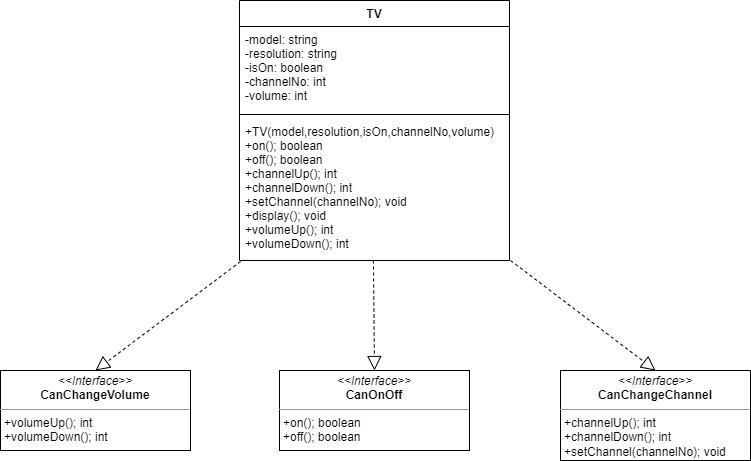

The diagram above was exported from draw.io. Its source (the exported page's mxGraphModel, read from the mxfile embedded in the PNG):
<mxGraphModel dx="1422" dy="804" grid="1" gridSize="10" guides="1" tooltips="1" connect="1" arrows="1" fold="1" page="1" pageScale="1" pageWidth="827" pageHeight="1169" math="0" shadow="0">
  <root>
    <mxCell id="0" />
    <mxCell id="1" parent="0" />
    <mxCell id="EKpo9VNUjqIWjlIRChBQ-5" value="TV" style="swimlane;fontStyle=1;align=center;verticalAlign=top;childLayout=stackLayout;horizontal=1;startSize=26;horizontalStack=0;resizeParent=1;resizeParentMax=0;resizeLast=0;collapsible=1;marginBottom=0;" vertex="1" parent="1">
      <mxGeometry x="279" y="120" width="270" height="260" as="geometry" />
    </mxCell>
    <mxCell id="EKpo9VNUjqIWjlIRChBQ-6" value="-model: string&#10;-resolution: string&#10;-isOn: boolean&#10;-channelNo: int&#10;-volume: int" style="text;strokeColor=none;fillColor=none;align=left;verticalAlign=top;spacingLeft=4;spacingRight=4;overflow=hidden;rotatable=0;points=[[0,0.5],[1,0.5]];portConstraint=eastwest;" vertex="1" parent="EKpo9VNUjqIWjlIRChBQ-5">
      <mxGeometry y="26" width="270" height="84" as="geometry" />
    </mxCell>
    <mxCell id="EKpo9VNUjqIWjlIRChBQ-7" value="" style="line;strokeWidth=1;fillColor=none;align=left;verticalAlign=middle;spacingTop=-1;spacingLeft=3;spacingRight=3;rotatable=0;labelPosition=right;points=[];portConstraint=eastwest;" vertex="1" parent="EKpo9VNUjqIWjlIRChBQ-5">
      <mxGeometry y="110" width="270" height="8" as="geometry" />
    </mxCell>
    <mxCell id="EKpo9VNUjqIWjlIRChBQ-8" value="+TV(model,resolution,isOn,channelNo,volume)&#10;+on(); boolean&#10;+off(); boolean&#10;+channelUp(); int&#10;+channelDown(); int&#10;+setChannel(channelNo); void&#10;+display(); void&#10;+volumeUp(); int&#10;+volumeDown(); int" style="text;strokeColor=none;fillColor=none;align=left;verticalAlign=top;spacingLeft=4;spacingRight=4;overflow=hidden;rotatable=0;points=[[0,0.5],[1,0.5]];portConstraint=eastwest;" vertex="1" parent="EKpo9VNUjqIWjlIRChBQ-5">
      <mxGeometry y="118" width="270" height="142" as="geometry" />
    </mxCell>
    <mxCell id="EKpo9VNUjqIWjlIRChBQ-9" value="&lt;p style=&quot;margin: 0px ; margin-top: 4px ; text-align: center&quot;&gt;&lt;i&gt;&amp;lt;&amp;lt;Interface&amp;gt;&amp;gt;&lt;/i&gt;&lt;br&gt;&lt;b&gt;CanChangeVolume&lt;/b&gt;&lt;/p&gt;&lt;hr size=&quot;1&quot;&gt;&lt;p style=&quot;margin: 0px ; margin-left: 4px&quot;&gt;+volumeUp(); int&lt;/p&gt;&lt;p style=&quot;margin: 0px ; margin-left: 4px&quot;&gt;+volumeDown(); int&lt;/p&gt;" style="verticalAlign=top;align=left;overflow=fill;fontSize=12;fontFamily=Helvetica;html=1;" vertex="1" parent="1">
      <mxGeometry x="40" y="490" width="190" height="80" as="geometry" />
    </mxCell>
    <mxCell id="EKpo9VNUjqIWjlIRChBQ-10" value="&lt;p style=&quot;margin: 0px ; margin-top: 4px ; text-align: center&quot;&gt;&lt;i&gt;&amp;lt;&amp;lt;Interface&amp;gt;&amp;gt;&lt;/i&gt;&lt;br&gt;&lt;b&gt;CanOnOff&lt;/b&gt;&lt;/p&gt;&lt;hr size=&quot;1&quot;&gt;&lt;p style=&quot;margin: 0px ; margin-left: 4px&quot;&gt;+on(); boolean&lt;/p&gt;&lt;p style=&quot;margin: 0px ; margin-left: 4px&quot;&gt;+off(); boolean&lt;/p&gt;" style="verticalAlign=top;align=left;overflow=fill;fontSize=12;fontFamily=Helvetica;html=1;" vertex="1" parent="1">
      <mxGeometry x="319" y="490" width="190" height="80" as="geometry" />
    </mxCell>
    <mxCell id="EKpo9VNUjqIWjlIRChBQ-11" value="&lt;p style=&quot;margin: 0px ; margin-top: 4px ; text-align: center&quot;&gt;&lt;i&gt;&amp;lt;&amp;lt;Interface&amp;gt;&amp;gt;&lt;/i&gt;&lt;br&gt;&lt;b&gt;CanChangeChannel&lt;/b&gt;&lt;/p&gt;&lt;hr size=&quot;1&quot;&gt;&lt;p style=&quot;margin: 0px ; margin-left: 4px&quot;&gt;+channelUp(); int&lt;/p&gt;&lt;p style=&quot;margin: 0px ; margin-left: 4px&quot;&gt;+channelDown(); int&lt;/p&gt;&lt;p style=&quot;margin: 0px ; margin-left: 4px&quot;&gt;+setChannel(channelNo); void&lt;/p&gt;" style="verticalAlign=top;align=left;overflow=fill;fontSize=12;fontFamily=Helvetica;html=1;" vertex="1" parent="1">
      <mxGeometry x="600" y="490" width="190" height="90" as="geometry" />
    </mxCell>
    <mxCell id="EKpo9VNUjqIWjlIRChBQ-12" value="" style="endArrow=block;dashed=1;endFill=0;endSize=12;html=1;rounded=0;exitX=0.004;exitY=1.007;exitDx=0;exitDy=0;exitPerimeter=0;entryX=0.5;entryY=0;entryDx=0;entryDy=0;" edge="1" parent="1" source="EKpo9VNUjqIWjlIRChBQ-8" target="EKpo9VNUjqIWjlIRChBQ-9">
      <mxGeometry width="160" relative="1" as="geometry">
        <mxPoint x="330" y="410" as="sourcePoint" />
        <mxPoint x="490" y="410" as="targetPoint" />
      </mxGeometry>
    </mxCell>
    <mxCell id="EKpo9VNUjqIWjlIRChBQ-14" value="" style="endArrow=block;dashed=1;endFill=0;endSize=12;html=1;rounded=0;exitX=0.496;exitY=1;exitDx=0;exitDy=0;exitPerimeter=0;entryX=0.5;entryY=0;entryDx=0;entryDy=0;" edge="1" parent="1" source="EKpo9VNUjqIWjlIRChBQ-8" target="EKpo9VNUjqIWjlIRChBQ-10">
      <mxGeometry width="160" relative="1" as="geometry">
        <mxPoint x="330" y="410" as="sourcePoint" />
        <mxPoint x="490" y="410" as="targetPoint" />
      </mxGeometry>
    </mxCell>
    <mxCell id="EKpo9VNUjqIWjlIRChBQ-15" value="" style="endArrow=block;dashed=1;endFill=0;endSize=12;html=1;rounded=0;exitX=1.004;exitY=1;exitDx=0;exitDy=0;exitPerimeter=0;entryX=0.5;entryY=0;entryDx=0;entryDy=0;" edge="1" parent="1" source="EKpo9VNUjqIWjlIRChBQ-8" target="EKpo9VNUjqIWjlIRChBQ-11">
      <mxGeometry width="160" relative="1" as="geometry">
        <mxPoint x="330" y="410" as="sourcePoint" />
        <mxPoint x="490" y="410" as="targetPoint" />
      </mxGeometry>
    </mxCell>
  </root>
</mxGraphModel>